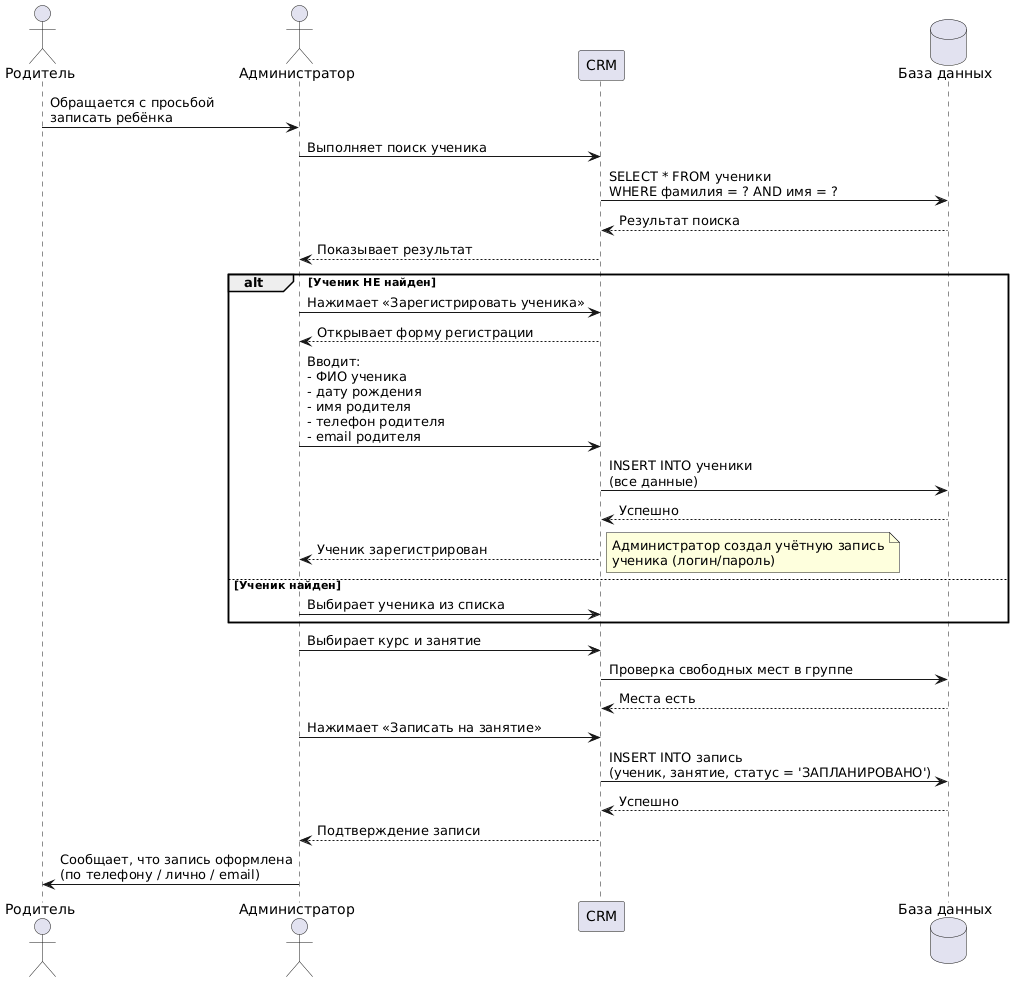

The diagram above was rendered by PlantUML. Its source (embedded in the PNG):
@startuml
actor "Родитель" as Parent
actor "Администратор" as Admin
participant "CRM" as CRM
database "База данных" as DB

Parent -> Admin: Обращается с просьбой\nзаписать ребёнка

Admin -> CRM: Выполняет поиск ученика
CRM -> DB: SELECT * FROM ученики\nWHERE фамилия = ? AND имя = ?
DB --> CRM: Результат поиска
CRM --> Admin: Показывает результат

alt Ученик НЕ найден
  Admin -> CRM: Нажимает «Зарегистрировать ученика»
  CRM --> Admin: Открывает форму регистрации
  Admin -> CRM: Вводит:\n- ФИО ученика\n- дату рождения\n- имя родителя\n- телефон родителя\n- email родителя
  CRM -> DB: INSERT INTO ученики\n(все данные)
  DB --> CRM: Успешно
  CRM --> Admin: Ученик зарегистрирован
  note right: Администратор создал учётную запись\nученика (логин/пароль)
  
else Ученик найден
  Admin -> CRM: Выбирает ученика из списка
end

Admin -> CRM: Выбирает курс и занятие
CRM -> DB: Проверка свободных мест в группе
DB --> CRM: Места есть

Admin -> CRM: Нажимает «Записать на занятие»
CRM -> DB: INSERT INTO запись\n(ученик, занятие, статус = 'ЗАПЛАНИРОВАНО')
DB --> CRM: Успешно
CRM --> Admin: Подтверждение записи

Admin -> Parent: Сообщает, что запись оформлена\n(по телефону / лично / email)
@enduml